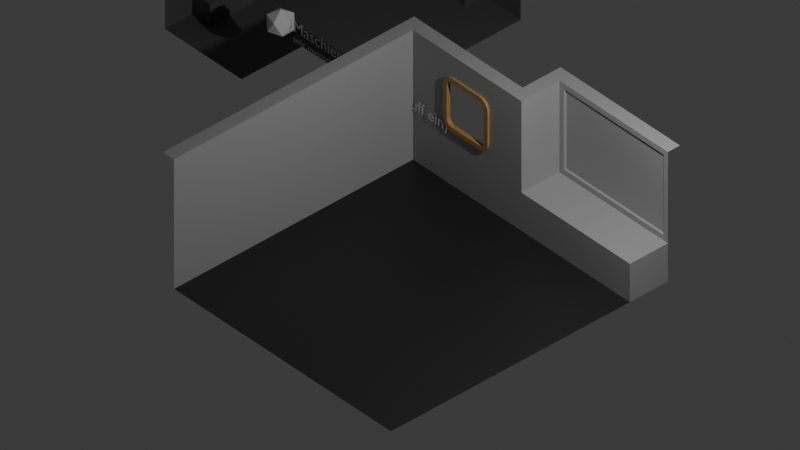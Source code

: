 # Source: concept.blend  (saved by Blender 4.4.32; exported with 4.5.12 LTS)
import bpy
from mathutils import Matrix  # noqa: F401  (used for matrix-valued properties, if any)

bpy.ops.wm.read_factory_settings(use_empty=True)
scene = bpy.context.scene
scene.name = 'Scene'

# ---- collections
col_collection = bpy.data.collections.new('Collection'); scene.collection.children.link(col_collection)
col_crafting_ui = bpy.data.collections.new('crafting-ui')  # instanced only; not linked into the scene

# ---- materials (node trees are filled in below, after node groups)
mat_material = bpy.data.materials.new('Material')
mat_material.alpha_threshold = 0.0
mat_material.roughness = 0.5
mat_material.line_color = (0.0, 0.0, 0.0, 1.0)
mat_wall_default = bpy.data.materials.new('wall_default')
mat_floor_default = bpy.data.materials.new('floor_default')
mat_metalframe = bpy.data.materials.new('metalframe')

# ---- material node trees
mat_material.use_nodes = True; mat_material.node_tree.nodes.clear()
_N = mat_material.node_tree.nodes; _L = mat_material.node_tree.links
n0 = _N.new('ShaderNodeOutputMaterial'); n0.name = 'Material Output'; n0.location = (300, 300)
n1 = _N.new('ShaderNodeBsdfPrincipled'); n1.name = 'Principled BSDF'; n1.location = (10, 300)
n1.inputs[0].default_value = (0.09801, 0.09801, 0.09801, 1.0)
n1.inputs[3].default_value = 1.45
_L.new(n1.outputs[0], n0.inputs[0])
n0.is_active_output = True
mat_wall_default.use_nodes = True; mat_wall_default.node_tree.nodes.clear()
_N = mat_wall_default.node_tree.nodes; _L = mat_wall_default.node_tree.links
n0 = _N.new('ShaderNodeBsdfPrincipled'); n0.name = 'Principled BSDF'; n0.location = (10, 300)
n0.inputs[0].default_value = (0.3434, 0.3434, 0.3434, 1.0)
n1 = _N.new('ShaderNodeOutputMaterial'); n1.name = 'Material Output'; n1.location = (300, 300)
_L.new(n0.outputs[0], n1.inputs[0])
n1.is_active_output = True
mat_floor_default.use_nodes = True; mat_floor_default.node_tree.nodes.clear()
_N = mat_floor_default.node_tree.nodes; _L = mat_floor_default.node_tree.links
n0 = _N.new('ShaderNodeBsdfPrincipled'); n0.name = 'Principled BSDF'; n0.location = (10, 300)
n0.inputs[0].default_value = (0.01516, 0.01516, 0.01516, 1.0)
n1 = _N.new('ShaderNodeOutputMaterial'); n1.name = 'Material Output'; n1.location = (300, 300)
_L.new(n0.outputs[0], n1.inputs[0])
n1.is_active_output = True
mat_metalframe.use_nodes = True; mat_metalframe.node_tree.nodes.clear()
_N = mat_metalframe.node_tree.nodes; _L = mat_metalframe.node_tree.links
n0 = _N.new('ShaderNodeBsdfPrincipled'); n0.name = 'Principled BSDF'; n0.location = (10, 300)
n0.inputs[0].default_value = (0.4362, 0.252, 0.08129, 1.0)
n1 = _N.new('ShaderNodeOutputMaterial'); n1.name = 'Material Output'; n1.location = (300, 300)
_L.new(n0.outputs[0], n1.inputs[0])
n1.is_active_output = True

# ---- world
world_world = bpy.data.worlds.new('World'); scene.world = world_world
world_world.use_nodes = True; world_world.node_tree.nodes.clear()
_N = world_world.node_tree.nodes; _L = world_world.node_tree.links
n0 = _N.new('ShaderNodeOutputWorld'); n0.name = 'World Output'; n0.location = (300, 300)
n1 = _N.new('ShaderNodeBackground'); n1.name = 'Background'; n1.location = (10, 300)
n1.inputs[0].default_value = (0.05088, 0.05088, 0.05088, 1.0)
_L.new(n1.outputs[0], n0.inputs[0])
n0.is_active_output = True
world_world.color = (0.05088, 0.05088, 0.05088)
world_world.sun_shadow_jitter_overblur = 0.0

# ---- cameras
cam_camera = bpy.data.cameras.new('Camera')
cam_camera.type = 'ORTHO'
cam_camera.clip_end = 100.0
cam_camera.ortho_scale = 9.914

# ---- lights
light_light = bpy.data.lights.new('Light', 'POINT')
light_light.energy = 1000.0
light_light.shadow_soft_size = 0.1

# ---- meshes
me_cube = bpy.data.meshes.new('Cube')
me_cube.from_pydata([(1.821, 1.0, 0.0), (1.821, -1.0, 0.0), (-1.0, 1.0, 1.341), (-0.6216, 1.0, 0.4762), (-1.0, -1.0, 1.341), (-1.0, -1.0, 0.0), (0.03204, 1.0, 0.4762), (0.4104, -1.0, 0.0), (0.4104, 1.0, 1.341), (-1.0, -2.013, 1.341), (-1.0, -2.013, 0.0), (0.4104, -2.013, 0.0), (1.821, 1.38, 1.341), (1.821, 1.38, 0.0), (0.4104, 1.38, 1.341), (0.4104, 1.38, 0.0), (0.4104, 1.0, 0.0), (-1.0, 1.0, 0.0), (0.03204, 1.0, 1.061), (-0.6216, 1.0, 1.061), (-0.6652, 1.0, 1.104), (0.0756, 1.0, 1.104), (0.0756, 1.0, 0.4326), (-0.6652, 1.0, 0.4326), (-0.6652, 0.9679, 1.104), (0.0756, 0.9679, 1.104), (0.0756, 0.9679, 0.4326), (-0.6652, 0.9679, 0.4326), (-0.6216, 0.9679, 1.061), (0.03204, 0.9679, 1.061), (0.03204, 0.9679, 0.4762), (-0.6216, 0.9679, 0.4762)], [], [(5, 4, 2, 17), (16, 0, 1, 7), (16, 8, 14, 15), (17, 16, 7, 5), (5, 7, 11, 10), (4, 5, 10, 9), (15, 14, 12, 13), (0, 16, 15, 13), (23, 22, 16, 17), (20, 23, 17, 2), (21, 20, 2, 8), (22, 21, 8, 16), (18, 19, 28, 29), (19, 3, 31, 28), (23, 20, 24, 27), (21, 22, 26, 25), (29, 28, 24, 25), (31, 30, 26, 27), (28, 31, 27, 24), (30, 29, 25, 26), (6, 18, 29, 30), (22, 23, 27, 26), (3, 6, 30, 31), (20, 21, 25, 24)])
_uv = me_cube.uv_layers.new(name='UVMap')
_uv.uv.foreach_set('vector', [0.375, 0.0, 0.625, 0.0, 0.625, 0.25, 0.375, 0.25, 0.25, 0.5, 0.375, 0.5, 0.375, 0.75, 0.25, 0.75, 0.375, 0.375, 0.625, 0.375, 0.625, 0.375, 0.375, 0.375, 0.125, 0.5, 0.25, 0.5, 0.25, 0.75, 0.125, 0.75, 0.125, 0.75, 0.25, 0.75, 0.25, 0.75, 0.125, 0.75, 0.625, 0.0, 0.375, 0.0, 0.375, 0.0, 0.625, 0.0, 0.375, 0.375, 0.625, 0.375, 0.625, 0.5, 0.375, 0.5, 0.375, 0.5, 0.25, 0.5, 0.25, 0.5, 0.375, 0.5, 0.4374, 0.2797, 0.4374, 0.3453, 0.375, 0.375, 0.375, 0.25, 0.5626, 0.2797, 0.4374, 0.2797, 0.375, 0.25, 0.625, 0.25, 0.5626, 0.3453, 0.5626, 0.2797, 0.625, 0.25, 0.625, 0.375, 0.4374, 0.3453, 0.5626, 0.3453, 0.625, 0.375, 0.375, 0.375, 0.5545, 0.3415, 0.5545, 0.2835, 0.5545, 0.2835, 0.5545, 0.3415, 0.5545, 0.2835, 0.4455, 0.2835, 0.4455, 0.2835, 0.5545, 0.2835, 0.4374, 0.2797, 0.5626, 0.2797, 0.5626, 0.2797, 0.4374, 0.2797, 0.5626, 0.3453, 0.4374, 0.3453, 0.4374, 0.3453, 0.5626, 0.3453, 0.5545, 0.3415, 0.5545, 0.2835, 0.5626, 0.2797, 0.5626, 0.3453, 0.4455, 0.2835, 0.4455, 0.3415, 0.4374, 0.3453, 0.4374, 0.2797, 0.5545, 0.2835, 0.4455, 0.2835, 0.4374, 0.2797, 0.5626, 0.2797, 0.4455, 0.3415, 0.5545, 0.3415, 0.5626, 0.3453, 0.4374, 0.3453, 0.4455, 0.3415, 0.5545, 0.3415, 0.5545, 0.3415, 0.4455, 0.3415, 0.4374, 0.3453, 0.4374, 0.2797, 0.4374, 0.2797, 0.4374, 0.3453, 0.4455, 0.2835, 0.4455, 0.3415, 0.4455, 0.3415, 0.4455, 0.2835, 0.5626, 0.2797, 0.5626, 0.3453, 0.5626, 0.3453, 0.5626, 0.2797])
me_cube.materials.append(mat_material)
me_cube.use_mirror_vertex_groups = False
me_cube.update()
me_cube_001 = bpy.data.meshes.new('Cube.001')
me_cube_001.from_pydata([(-0.3381, 0.9785, -0.3381), (-0.3381, 0.9785, 0.03451), (-0.3381, 1.338, -0.3381), (-0.3381, 1.338, 0.03451), (0.4194, 0.9785, -0.3381), (0.4194, 0.9785, 0.03451), (0.4194, 1.338, -0.3381), (0.4194, 1.338, 0.03451)], [], [(0, 1, 3, 2), (2, 3, 7, 6), (6, 7, 5, 4), (4, 5, 1, 0), (2, 6, 4, 0), (7, 3, 1, 5)])
_uv = me_cube_001.uv_layers.new(name='UVMap')
_uv.uv.foreach_set('vector', [0.375, 0.0, 0.625, 0.0, 0.625, 0.25, 0.375, 0.25, 0.375, 0.25, 0.625, 0.25, 0.625, 0.5, 0.375, 0.5, 0.375, 0.5, 0.625, 0.5, 0.625, 0.75, 0.375, 0.75, 0.375, 0.75, 0.625, 0.75, 0.625, 1.0, 0.375, 1.0, 0.125, 0.5, 0.375, 0.5, 0.375, 0.75, 0.125, 0.75, 0.625, 0.5, 0.875, 0.5, 0.875, 0.75, 0.625, 0.75])
me_cube_001.materials.append(mat_material)
me_cube_001.use_mirror_vertex_groups = False
me_cube_001.update()
me_cube_002 = bpy.data.meshes.new('Cube.002')
me_cube_002.from_pydata([(-0.6216, 1.0, 0.4762), (0.03204, 1.0, 0.4762), (0.03204, 1.0, 1.061), (-0.6216, 1.0, 1.061)], [], [(0, 3, 2, 1)])
_uv = me_cube_002.uv_layers.new(name='UVMap')
_uv.uv.foreach_set('vector', [0.4455, 0.2835, 0.5545, 0.2835, 0.5545, 0.3415, 0.4455, 0.3415])
me_cube_002.materials.append(mat_material)
me_cube_002.use_mirror_vertex_groups = False
me_cube_002.update()
me_cube_003 = bpy.data.meshes.new('Cube.003')
me_cube_003.from_pydata([(-0.3381, 0.9785, -0.3381), (-0.3381, 0.9785, 0.03451), (-0.3381, 1.338, -0.3381), (-0.3381, 1.338, 0.03451), (0.4194, 0.9785, -0.3381), (0.4194, 0.9785, 0.03451), (0.4194, 1.338, -0.3381), (0.4194, 1.338, 0.03451)], [], [(0, 1, 3, 2), (2, 3, 7, 6), (6, 7, 5, 4), (4, 5, 1, 0), (2, 6, 4, 0), (7, 3, 1, 5)])
_uv = me_cube_003.uv_layers.new(name='UVMap')
_uv.uv.foreach_set('vector', [0.375, 0.0, 0.625, 0.0, 0.625, 0.25, 0.375, 0.25, 0.375, 0.25, 0.625, 0.25, 0.625, 0.5, 0.375, 0.5, 0.375, 0.5, 0.625, 0.5, 0.625, 0.75, 0.375, 0.75, 0.375, 0.75, 0.625, 0.75, 0.625, 1.0, 0.375, 1.0, 0.125, 0.5, 0.375, 0.5, 0.375, 0.75, 0.125, 0.75, 0.625, 0.5, 0.875, 0.5, 0.875, 0.75, 0.625, 0.75])
me_cube_003.materials.append(mat_material)
me_cube_003.use_mirror_vertex_groups = False
me_cube_003.update()
me_icosphere = bpy.data.meshes.new('Icosphere')
me_icosphere.from_pydata([(0.0, 0.0, -1.0), (0.7236, -0.5257, -0.4472), (-0.2764, -0.8506, -0.4472), (-0.8944, 0.0, -0.4472), (-0.2764, 0.8506, -0.4472), (0.7236, 0.5257, -0.4472), (0.2764, -0.8506, 0.4472), (-0.7236, -0.5257, 0.4472), (-0.7236, 0.5257, 0.4472), (0.2764, 0.8506, 0.4472), (0.8944, 0.0, 0.4472), (0.0, 0.0, 1.0)], [], [(0, 1, 2), (1, 0, 5), (0, 2, 3), (0, 3, 4), (0, 4, 5), (1, 5, 10), (2, 1, 6), (3, 2, 7), (4, 3, 8), (5, 4, 9), (1, 10, 6), (2, 6, 7), (3, 7, 8), (4, 8, 9), (5, 9, 10), (6, 10, 11), (7, 6, 11), (8, 7, 11), (9, 8, 11), (10, 9, 11)])
_uv = me_icosphere.uv_layers.new(name='UVMap')
_uv.uv.foreach_set('vector', [0.1818, 0.0, 0.2727, 0.1575, 0.09091, 0.1575, 0.2727, 0.1575, 0.3636, 0.0, 0.4545, 0.1575, 0.9091, 0.0, 1.0, 0.1575, 0.8182, 0.1575, 0.7273, 0.0, 0.8182, 0.1575, 0.6364, 0.1575, 0.5455, 0.0, 0.6364, 0.1575, 0.4545, 0.1575, 0.2727, 0.1575, 0.4545, 0.1575, 0.3636, 0.3149, 0.09091, 0.1575, 0.2727, 0.1575, 0.1818, 0.3149, 0.8182, 0.1575, 1.0, 0.1575, 0.9091, 0.3149, 0.6364, 0.1575, 0.8182, 0.1575, 0.7273, 0.3149, 0.4545, 0.1575, 0.6364, 0.1575, 0.5455, 0.3149, 0.2727, 0.1575, 0.3636, 0.3149, 0.1818, 0.3149, 0.09091, 0.1575, 0.1818, 0.3149, 0.0, 0.3149, 0.8182, 0.1575, 0.9091, 0.3149, 0.7273, 0.3149, 0.6364, 0.1575, 0.7273, 0.3149, 0.5455, 0.3149, 0.4545, 0.1575, 0.5455, 0.3149, 0.3636, 0.3149, 0.1818, 0.3149, 0.3636, 0.3149, 0.2727, 0.4724, 0.0, 0.3149, 0.1818, 0.3149, 0.09091, 0.4724, 0.7273, 0.3149, 0.9091, 0.3149, 0.8182, 0.4724, 0.5455, 0.3149, 0.7273, 0.3149, 0.6364, 0.4724, 0.3636, 0.3149, 0.5455, 0.3149, 0.4545, 0.4724])
me_icosphere.update()
me_cube_004 = bpy.data.meshes.new('Cube.004')
me_cube_004.from_pydata([(-2.0, -2.0, 0.0), (-2.0, -2.0, 2.0), (2.0, -2.0, 0.0), (2.0, 2.0, 0.0), (-2.2, -2.0, 2.0), (0.0, -2.0, 0.0), (0.0, 2.636, 2.0), (2.0, 2.636, 2.0), (2.0, 2.636, 0.0), (0.0, 2.636, 0.0), (-2.2, 2.2, 2.0), (-0.2, 2.2, 2.0), (-0.2, 2.836, 2.0), (2.0, 2.836, 2.0), (2.0, 2.0, 0.5896), (0.0, 2.0, 0.5896), (2.0, 2.636, 0.5896), (0.0, 2.636, 0.5896), (0.07901, 2.636, 0.6731), (0.07901, 2.636, 1.916), (1.921, 2.636, 1.916), (0.1053, 2.661, 1.899), (1.921, 2.636, 0.6731), (0.1053, 2.661, 0.6909), (1.895, 2.661, 1.899), (1.895, 2.661, 0.6909), (-2.0, 2.0, 2.0), (-2.0, 2.0, 0.0), (0.0, 2.0, 0.0), (0.0, 2.0, 2.0), (-1.343, 2.0, 1.02), (-1.247, 2.0, 0.924), (-1.504, 2.0, 0.7255), (-1.335, 2.0, 0.9795), (-1.316, 2.0, 0.951), (-1.419, 2.0, 0.9426), (-1.406, 2.0, 0.9058), (-1.386, 2.0, 0.8781), (-1.401, 2.0, 0.8596), (-1.322, 2.0, 0.8449), (-1.393, 2.0, 0.8169), (-1.288, 2.0, 0.932), (-1.358, 2.0, 0.8574), (-1.398, 2.0, 0.84), (-1.469, 2.0, 0.787), (-1.439, 2.0, 0.8632), (-1.457, 2.0, 0.7749), (-1.434, 2.0, 0.8179), (-1.419, 2.0, 0.861), (-1.549, 2.0, 1.76), (-1.247, 2.0, 1.61), (-1.343, 2.0, 1.514), (-1.485, 2.0, 1.729), (-1.406, 2.0, 1.703), (-1.497, 2.0, 1.717), (-1.452, 2.0, 1.697), (-1.408, 2.0, 1.684), (-1.409, 2.0, 1.666), (-1.288, 2.0, 1.602), (-1.316, 2.0, 1.583), (-1.325, 2.0, 1.686), (-1.362, 2.0, 1.672), (-1.39, 2.0, 1.652), (-1.423, 2.0, 1.588), (-1.452, 2.0, 1.657), (-1.335, 2.0, 1.555), (-1.41, 2.0, 1.624), (-1.429, 2.0, 1.663), (-0.7528, 2.0, 0.924), (-0.6569, 2.0, 1.02), (-0.4961, 2.0, 0.7255), (-0.7124, 2.0, 0.932), (-0.684, 2.0, 0.951), (-0.6784, 2.0, 0.8449), (-0.6423, 2.0, 0.8574), (-0.6142, 2.0, 0.8781), (-0.5989, 2.0, 0.8596), (-0.5807, 2.0, 0.9426), (-0.5608, 2.0, 0.8632), (-0.665, 2.0, 0.9795), (-0.5939, 2.0, 0.9058), (-0.5811, 2.0, 0.861), (-0.5432, 2.0, 0.7749), (-0.6072, 2.0, 0.8169), (-0.5311, 2.0, 0.787), (-0.5659, 2.0, 0.8179), (-0.6021, 2.0, 0.84), (-0.4512, 2.0, 1.76), (-0.6569, 2.0, 1.514), (-0.7528, 2.0, 1.61), (-0.5034, 2.0, 1.717), (-0.5477, 2.0, 1.657), (-0.5154, 2.0, 1.729), (-0.5479, 2.0, 1.697), (-0.5714, 2.0, 1.663), (-0.5913, 2.0, 1.666), (-0.665, 2.0, 1.555), (-0.684, 2.0, 1.583), (-0.5772, 2.0, 1.588), (-0.5897, 2.0, 1.624), (-0.6104, 2.0, 1.652), (-0.675, 2.0, 1.686), (-0.594, 2.0, 1.703), (-0.7124, 2.0, 1.602), (-0.6381, 2.0, 1.672), (-0.5924, 2.0, 1.684), (-1.412, 2.0, 1.013), (-1.4, 2.0, 0.9524), (-1.366, 2.0, 0.9011), (-1.315, 2.0, 0.8667), (-1.254, 2.0, 0.8547), (-1.254, 2.0, 1.679), (-1.315, 2.0, 1.667), (-1.366, 2.0, 1.633), (-1.4, 2.0, 1.582), (-1.412, 2.0, 1.521), (-0.7459, 2.0, 0.8547), (-0.6853, 2.0, 0.8667), (-0.634, 2.0, 0.9011), (-0.5997, 2.0, 0.9524), (-0.5876, 2.0, 1.013), (-0.5876, 2.0, 1.521), (-0.5997, 2.0, 1.582), (-0.634, 2.0, 1.633), (-0.6853, 2.0, 1.667), (-0.7459, 2.0, 1.679), (-1.343, 2.028, 1.02), (-1.335, 2.028, 0.9795), (-1.316, 2.028, 0.951), (-1.288, 2.028, 0.932), (-1.247, 2.028, 0.924), (-1.247, 2.028, 1.61), (-1.288, 2.028, 1.602), (-1.316, 2.028, 1.583), (-1.335, 2.028, 1.555), (-1.343, 2.028, 1.514), (-0.7528, 2.028, 0.924), (-0.7124, 2.028, 0.932), (-0.684, 2.028, 0.951), (-0.665, 2.028, 0.9795), (-0.6569, 2.028, 1.02), (-0.6569, 2.028, 1.514), (-0.665, 2.028, 1.555), (-0.684, 2.028, 1.583), (-0.7124, 2.028, 1.602), (-0.7528, 2.028, 1.61), (-1.412, 1.966, 1.013), (-1.4, 1.966, 0.9524), (-1.366, 1.966, 0.9011), (-1.315, 1.966, 0.8667), (-1.254, 1.966, 0.8547), (-1.254, 1.966, 1.679), (-1.315, 1.966, 1.667), (-1.366, 1.966, 1.633), (-1.4, 1.966, 1.582), (-1.412, 1.966, 1.521), (-0.7459, 1.966, 0.8547), (-0.6853, 1.966, 0.8667), (-0.634, 1.966, 0.9011), (-0.5997, 1.966, 0.9524), (-0.5876, 1.966, 1.013), (-0.5876, 1.966, 1.521), (-0.5997, 1.966, 1.582), (-0.634, 1.966, 1.633), (-0.6853, 1.966, 1.667), (-0.7459, 1.966, 1.679), (-1.343, 1.966, 1.02), (-1.335, 1.966, 0.9795), (-1.316, 1.966, 0.951), (-1.288, 1.966, 0.932), (-1.247, 1.966, 0.924), (-1.247, 1.966, 1.61), (-1.288, 1.966, 1.602), (-1.316, 1.966, 1.583), (-1.335, 1.966, 1.555), (-1.343, 1.966, 1.514), (-0.7528, 1.966, 0.924), (-0.7124, 1.966, 0.932), (-0.684, 1.966, 0.951), (-0.665, 1.966, 0.9795), (-0.6569, 1.966, 1.02), (-0.6569, 1.966, 1.514), (-0.665, 1.966, 1.555), (-0.684, 1.966, 1.583), (-0.7124, 1.966, 1.602), (-0.7528, 1.966, 1.61)], [], [(0, 1, 26, 27), (29, 26, 10, 11), (22, 20, 24, 25), (32, 46, 40, 39, 110, 116, 73, 83, 82, 70, 28, 27), (28, 3, 2, 5), (27, 28, 5, 0), (28, 29, 6, 9), (3, 28, 15, 14), (26, 1, 4, 10), (6, 29, 11, 12), (7, 6, 12, 13), (14, 15, 17, 16), (8, 3, 14, 16), (9, 8, 16, 17), (28, 9, 17, 15), (19, 20, 7, 6), (18, 19, 6, 17), (22, 18, 17, 16), (20, 22, 16, 7), (23, 25, 24, 21), (18, 22, 25, 23), (19, 18, 23, 21), (20, 19, 21, 24), (89, 103, 144, 145), (87, 92, 102, 101, 125, 111, 60, 53, 52, 49, 26, 29), (70, 84, 78, 77, 120, 121, 98, 91, 90, 87, 29, 28), (106, 107, 36, 35), (107, 108, 37, 36), (35, 36, 48, 45), (36, 37, 38, 48), (110, 39, 42, 109), (39, 40, 43, 42), (109, 42, 37, 108), (42, 43, 38, 37), (32, 44, 47, 46), (44, 45, 48, 47), (46, 47, 43, 40), (47, 48, 38, 43), (49, 52, 55, 54), (52, 53, 56, 55), (54, 55, 67, 64), (55, 56, 57, 67), (111, 112, 61, 60), (112, 113, 62, 61), (60, 61, 56, 53), (61, 62, 57, 56), (115, 63, 66, 114), (63, 64, 67, 66), (114, 66, 62, 113), (66, 67, 57, 62), (116, 117, 74, 73), (117, 118, 75, 74), (73, 74, 86, 83), (74, 75, 76, 86), (120, 77, 80, 119), (77, 78, 81, 80), (119, 80, 75, 118), (80, 81, 76, 75), (70, 82, 85, 84), (82, 83, 86, 85), (84, 85, 81, 78), (85, 86, 76, 81), (87, 90, 93, 92), (90, 91, 94, 93), (92, 93, 105, 102), (93, 94, 95, 105), (121, 122, 99, 98), (122, 123, 100, 99), (98, 99, 94, 91), (99, 100, 95, 94), (125, 101, 104, 124), (101, 102, 105, 104), (124, 104, 100, 123), (104, 105, 95, 100), (49, 54, 64, 63, 115, 106, 35, 45, 44, 32, 27, 26), (59, 65, 174, 173), (106, 115, 155, 146), (65, 51, 175, 174), (69, 88, 181, 180), (58, 59, 173, 172), (123, 122, 162, 163), (110, 109, 149, 150), (119, 118, 158, 159), (89, 50, 171, 185), (115, 114, 154, 155), (50, 58, 172, 171), (31, 68, 176, 170), (124, 123, 163, 164), (118, 117, 157, 158), (34, 41, 169, 168), (51, 30, 166, 175), (41, 31, 170, 169), (122, 121, 161, 162), (97, 103, 184, 183), (33, 34, 168, 167), (65, 59, 133, 134), (33, 30, 126, 127), (103, 97, 143, 144), (71, 68, 136, 137), (34, 33, 127, 128), (30, 51, 135, 126), (72, 71, 137, 138), (31, 41, 129, 130), (68, 31, 130, 136), (69, 79, 139, 140), (41, 34, 128, 129), (50, 89, 145, 131), (79, 72, 138, 139), (58, 50, 131, 132), (88, 69, 140, 141), (96, 88, 141, 142), (59, 58, 132, 133), (97, 96, 142, 143), (51, 65, 134, 135), (166, 167, 147, 146), (167, 168, 148, 147), (169, 170, 150, 149), (168, 169, 149, 148), (171, 172, 152, 151), (172, 173, 153, 152), (174, 175, 155, 154), (173, 174, 154, 153), (176, 177, 157, 156), (177, 178, 158, 157), (179, 180, 160, 159), (178, 179, 159, 158), (181, 182, 162, 161), (182, 183, 163, 162), (184, 185, 165, 164), (183, 184, 164, 163), (175, 166, 146, 155), (170, 176, 156, 150), (185, 171, 151, 165), (180, 181, 161, 160), (107, 106, 146, 147), (68, 71, 177, 176), (116, 110, 150, 156), (112, 111, 151, 152), (71, 72, 178, 177), (111, 125, 165, 151), (79, 69, 180, 179), (108, 107, 147, 148), (121, 120, 160, 161), (114, 113, 153, 154), (125, 124, 164, 165), (72, 79, 179, 178), (120, 119, 159, 160), (109, 108, 148, 149), (113, 112, 152, 153), (88, 96, 182, 181), (96, 97, 183, 182), (30, 33, 167, 166), (117, 116, 156, 157), (103, 89, 185, 184)])
me_cube_004.polygons.foreach_set('material_index', [0, 0, 0, 0, 1, 1, 0, 0, 0, 0, 0, 0, 0, 0, 0, 0, 0, 0, 0, 0, 0, 0, 0, 2, 0, 0, 0, 0, 0, 0, 0, 0, 0, 0, 0, 0, 0, 0, 0, 0, 0, 0, 0, 0, 0, 0, 0, 0, 0, 0, 0, 0, 0, 0, 0, 0, 0, 0, 0, 0, 0, 0, 0, 0, 0, 0, 0, 0, 0, 0, 0, 0, 0, 0, 0, 2, 2, 2, 2, 2, 2, 2, 2, 2, 2, 2, 2, 2, 2, 2, 2, 2, 2, 2, 2, 2, 2, 2, 2, 2, 2, 2, 2, 2, 2, 2, 2, 2, 2, 2, 2, 2, 2, 2, 2, 2, 2, 2, 2, 2, 2, 2, 2, 2, 2, 2, 2, 2, 2, 2, 2, 2, 2, 2, 2, 2, 2, 2, 2, 2, 2, 2, 2, 2, 2, 2, 2, 2, 2, 2, 2, 2, 2, 2])
_uv = me_cube_004.uv_layers.new(name='UVMap')
_uv.uv.foreach_set('vector', [0.375, 0.0, 0.625, 0.0, 0.625, 0.25, 0.375, 0.25, 0.625, 0.375, 0.625, 0.25, 0.625, 0.25, 0.625, 0.375, 0.387, 0.4987, 0.6072, 0.4955, 0.6072, 0.4955, 0.387, 0.4987, 0.4461, 0.2855, 0.4498, 0.2881, 0.453, 0.2915, 0.4551, 0.2953, 0.4559, 0.2989, 0.4559, 0.3261, 0.4551, 0.3297, 0.453, 0.3335, 0.4498, 0.3369, 0.4461, 0.3395, 0.375, 0.375, 0.375, 0.25, 0.25, 0.5, 0.375, 0.5, 0.375, 0.75, 0.25, 0.75, 0.125, 0.5, 0.25, 0.5, 0.25, 0.75, 0.125, 0.75, 0.375, 0.375, 0.625, 0.375, 0.625, 0.375, 0.375, 0.375, 0.375, 0.5, 0.25, 0.5, 0.25, 0.5, 0.375, 0.5, 0.625, 0.25, 0.625, 0.0, 0.625, 0.0, 0.625, 0.25, 0.625, 0.375, 0.625, 0.375, 0.625, 0.375, 0.625, 0.375, 0.625, 0.5, 0.625, 0.375, 0.625, 0.375, 0.625, 0.5, 0.375, 0.5, 0.25, 0.5, 0.25, 0.5, 0.375, 0.5, 0.0, 0.0, 0.0, 0.0, 0.0, 0.0, 0.0, 0.0, 0.375, 0.375, 0.375, 0.5, 0.375, 0.5, 0.375, 0.375, 0.375, 0.375, 0.375, 0.375, 0.375, 0.375, 0.375, 0.375, 0.6016, 0.3878, 0.6072, 0.4955, 0.625, 0.5, 0.625, 0.375, 0.2792, 0.4931, 0.6016, 0.3878, 0.625, 0.375, 0.25, 0.5, 0.387, 0.4987, 0.2792, 0.4931, 0.25, 0.5, 0.375, 0.5, 0.6072, 0.4955, 0.387, 0.4987, 0.375, 0.5, 0.625, 0.5, 0.2792, 0.4931, 0.387, 0.4987, 0.6072, 0.4955, 0.6016, 0.3878, 0.2792, 0.4931, 0.387, 0.4987, 0.387, 0.4987, 0.2792, 0.4931, 0.6016, 0.3878, 0.2792, 0.4931, 0.2792, 0.4931, 0.6016, 0.3878, 0.6072, 0.4955, 0.6016, 0.3878, 0.6016, 0.3878, 0.6072, 0.4955, 0.5367, 0.3257, 0.5359, 0.3279, 0.5359, 0.3279, 0.5367, 0.3257, 0.5587, 0.3419, 0.5531, 0.3384, 0.5484, 0.3342, 0.5452, 0.3299, 0.5441, 0.3261, 0.5441, 0.2989, 0.5452, 0.2951, 0.5484, 0.2908, 0.5531, 0.2866, 0.5587, 0.2831, 0.625, 0.25, 0.625, 0.375, 0.4461, 0.3395, 0.4511, 0.3376, 0.458, 0.336, 0.4656, 0.3349, 0.4728, 0.3346, 0.5272, 0.3346, 0.5348, 0.3351, 0.5434, 0.3367, 0.5519, 0.3391, 0.5587, 0.3419, 0.625, 0.375, 0.375, 0.375, 0.4728, 0.2904, 0.4663, 0.2911, 0.4613, 0.2904, 0.4656, 0.2901, 0.4663, 0.2911, 0.4608, 0.2929, 0.4582, 0.2919, 0.4613, 0.2908, 0.4653, 0.2901, 0.4613, 0.2908, 0.4568, 0.2901, 0.4568, 0.289, 0.4613, 0.2904, 0.4582, 0.2919, 0.456, 0.2906, 0.4568, 0.2901, 0.4559, 0.2989, 0.4551, 0.2953, 0.4559, 0.2934, 0.4572, 0.2957, 0.4551, 0.2953, 0.453, 0.2915, 0.4545, 0.2912, 0.4561, 0.2934, 0.4568, 0.2957, 0.4561, 0.2934, 0.4582, 0.2919, 0.4594, 0.2929, 0.4559, 0.2934, 0.4545, 0.2912, 0.456, 0.2906, 0.4582, 0.2919, 0.4461, 0.2855, 0.4511, 0.2874, 0.4532, 0.2891, 0.4498, 0.2881, 0.4511, 0.2874, 0.458, 0.289, 0.4568, 0.2901, 0.4529, 0.2893, 0.4493, 0.2881, 0.4529, 0.2893, 0.4545, 0.2912, 0.451, 0.2915, 0.4532, 0.2891, 0.4568, 0.2901, 0.456, 0.2906, 0.4545, 0.2912, 0.5587, 0.2831, 0.5531, 0.2866, 0.5481, 0.2885, 0.5519, 0.2859, 0.5531, 0.2866, 0.5484, 0.2908, 0.5448, 0.2907, 0.5473, 0.2883, 0.551, 0.2859, 0.5473, 0.2883, 0.5425, 0.2896, 0.54, 0.2883, 0.5481, 0.2885, 0.5448, 0.2907, 0.5437, 0.2905, 0.5425, 0.2896, 0.5441, 0.2989, 0.5428, 0.2957, 0.5441, 0.2931, 0.5452, 0.2951, 0.5428, 0.2957, 0.5392, 0.2929, 0.5409, 0.2917, 0.5434, 0.2931, 0.5448, 0.2951, 0.5434, 0.2931, 0.5448, 0.2907, 0.5466, 0.2908, 0.5441, 0.2931, 0.5409, 0.2917, 0.5437, 0.2905, 0.5448, 0.2907, 0.5272, 0.2904, 0.5348, 0.2899, 0.5382, 0.2904, 0.5337, 0.2911, 0.5348, 0.2899, 0.5434, 0.2883, 0.5425, 0.2896, 0.5381, 0.2905, 0.5331, 0.2911, 0.5381, 0.2905, 0.5409, 0.2917, 0.5371, 0.2929, 0.5382, 0.2904, 0.5425, 0.2896, 0.5437, 0.2905, 0.5409, 0.2917, 0.4559, 0.3261, 0.4572, 0.3293, 0.4559, 0.3316, 0.4551, 0.3297, 0.4572, 0.3293, 0.4608, 0.3321, 0.4581, 0.3331, 0.4562, 0.3316, 0.4548, 0.3297, 0.4562, 0.3316, 0.4546, 0.3338, 0.4518, 0.3335, 0.4559, 0.3316, 0.4581, 0.3331, 0.456, 0.3344, 0.4546, 0.3338, 0.4728, 0.3346, 0.4656, 0.3349, 0.4613, 0.3346, 0.4663, 0.3339, 0.4656, 0.3349, 0.458, 0.336, 0.4567, 0.3349, 0.4611, 0.3342, 0.4658, 0.3339, 0.4611, 0.3342, 0.4581, 0.3331, 0.4588, 0.3321, 0.4613, 0.3346, 0.4567, 0.3349, 0.456, 0.3344, 0.4581, 0.3331, 0.4461, 0.3395, 0.4498, 0.3369, 0.4532, 0.3359, 0.4511, 0.3376, 0.4498, 0.3369, 0.453, 0.3335, 0.4546, 0.3338, 0.4531, 0.3357, 0.4507, 0.3376, 0.4531, 0.3357, 0.4567, 0.3349, 0.4565, 0.336, 0.4532, 0.3359, 0.4546, 0.3338, 0.456, 0.3344, 0.4567, 0.3349, 0.5587, 0.3419, 0.5519, 0.3391, 0.5481, 0.3365, 0.5531, 0.3384, 0.5519, 0.3391, 0.5434, 0.3367, 0.5429, 0.3354, 0.5477, 0.3367, 0.5526, 0.3384, 0.5477, 0.3367, 0.5447, 0.3343, 0.5464, 0.3342, 0.5481, 0.3365, 0.5429, 0.3354, 0.5437, 0.3345, 0.5447, 0.3343, 0.5272, 0.3346, 0.5337, 0.3339, 0.5382, 0.3346, 0.5348, 0.3351, 0.5337, 0.3339, 0.5392, 0.3321, 0.5407, 0.3333, 0.5382, 0.3345, 0.5343, 0.3351, 0.5382, 0.3345, 0.5429, 0.3354, 0.5417, 0.3367, 0.5382, 0.3346, 0.5407, 0.3333, 0.5437, 0.3345, 0.5429, 0.3354, 0.5441, 0.3261, 0.5452, 0.3299, 0.5441, 0.3319, 0.5428, 0.3293, 0.5452, 0.3299, 0.5484, 0.3342, 0.5447, 0.3343, 0.5428, 0.3319, 0.5419, 0.3293, 0.5428, 0.3319, 0.5407, 0.3333, 0.5357, 0.3321, 0.5441, 0.3319, 0.5447, 0.3343, 0.5437, 0.3345, 0.5407, 0.3333, 0.5587, 0.2831, 0.5519, 0.2859, 0.5434, 0.2883, 0.5348, 0.2899, 0.5272, 0.2904, 0.4728, 0.2904, 0.4656, 0.2901, 0.458, 0.289, 0.4511, 0.2874, 0.4461, 0.2855, 0.375, 0.25, 0.625, 0.25, 0.5338, 0.2956, 0.5308, 0.2946, 0.5308, 0.2946, 0.5338, 0.2956, 0.4728, 0.2904, 0.5272, 0.2904, 0.5272, 0.2904, 0.4728, 0.2904, 0.5308, 0.2946, 0.5265, 0.2941, 0.5265, 0.2941, 0.5308, 0.2946, 0.4735, 0.3309, 0.5265, 0.3309, 0.5265, 0.3309, 0.4735, 0.3309, 0.5359, 0.2971, 0.5338, 0.2956, 0.5338, 0.2956, 0.5359, 0.2971, 0.5392, 0.3321, 0.5337, 0.3339, 0.5337, 0.3339, 0.5392, 0.3321, 0.4559, 0.2989, 0.4572, 0.2957, 0.4572, 0.2957, 0.4559, 0.2989, 0.4658, 0.3339, 0.4588, 0.3321, 0.4588, 0.3321, 0.4658, 0.3339, 0.5367, 0.3257, 0.5367, 0.2993, 0.5367, 0.2993, 0.5367, 0.3257, 0.5272, 0.2904, 0.5337, 0.2911, 0.5337, 0.2911, 0.5272, 0.2904, 0.5367, 0.2993, 0.5359, 0.2971, 0.5359, 0.2971, 0.5367, 0.2993, 0.4633, 0.2993, 0.4633, 0.3257, 0.4633, 0.3257, 0.4633, 0.2993, 0.5419, 0.3293, 0.5357, 0.3321, 0.5357, 0.3321, 0.5419, 0.3293, 0.4608, 0.3321, 0.4572, 0.3293, 0.4572, 0.3293, 0.4608, 0.3321, 0.4662, 0.2956, 0.4641, 0.2971, 0.4641, 0.2971, 0.4662, 0.2956, 0.5265, 0.2941, 0.4735, 0.2941, 0.4735, 0.2941, 0.5265, 0.2941, 0.4641, 0.2971, 0.4633, 0.2993, 0.4633, 0.2993, 0.4641, 0.2971, 0.5337, 0.3339, 0.5272, 0.3346, 0.5272, 0.3346, 0.5337, 0.3339, 0.5338, 0.3294, 0.5359, 0.3279, 0.5359, 0.3279, 0.5338, 0.3294, 0.4692, 0.2946, 0.4662, 0.2956, 0.4662, 0.2956, 0.4692, 0.2946, 0.5308, 0.2946, 0.5338, 0.2956, 0.5338, 0.2956, 0.5308, 0.2946, 0.4692, 0.2946, 0.4735, 0.2941, 0.4735, 0.2941, 0.4692, 0.2946, 0.5359, 0.3279, 0.5338, 0.3294, 0.5338, 0.3294, 0.5359, 0.3279, 0.4641, 0.3279, 0.4633, 0.3257, 0.4633, 0.3257, 0.4641, 0.3279, 0.4662, 0.2956, 0.4692, 0.2946, 0.4692, 0.2946, 0.4662, 0.2956, 0.4735, 0.2941, 0.5265, 0.2941, 0.5265, 0.2941, 0.4735, 0.2941, 0.4662, 0.3294, 0.4641, 0.3279, 0.4641, 0.3279, 0.4662, 0.3294, 0.4633, 0.2993, 0.4641, 0.2971, 0.4641, 0.2971, 0.4633, 0.2993, 0.4633, 0.3257, 0.4633, 0.2993, 0.4633, 0.2993, 0.4633, 0.3257, 0.4735, 0.3309, 0.4692, 0.3304, 0.4692, 0.3304, 0.4735, 0.3309, 0.4641, 0.2971, 0.4662, 0.2956, 0.4662, 0.2956, 0.4641, 0.2971, 0.5367, 0.2993, 0.5367, 0.3257, 0.5367, 0.3257, 0.5367, 0.2993, 0.4692, 0.3304, 0.4662, 0.3294, 0.4662, 0.3294, 0.4692, 0.3304, 0.5359, 0.2971, 0.5367, 0.2993, 0.5367, 0.2993, 0.5359, 0.2971, 0.5265, 0.3309, 0.4735, 0.3309, 0.4735, 0.3309, 0.5265, 0.3309, 0.5308, 0.3304, 0.5265, 0.3309, 0.5265, 0.3309, 0.5308, 0.3304, 0.5338, 0.2956, 0.5359, 0.2971, 0.5359, 0.2971, 0.5338, 0.2956, 0.5338, 0.3294, 0.5308, 0.3304, 0.5308, 0.3304, 0.5338, 0.3294, 0.5265, 0.2941, 0.5308, 0.2946, 0.5308, 0.2946, 0.5265, 0.2941, 0.4735, 0.2941, 0.4692, 0.2946, 0.4663, 0.2911, 0.4728, 0.2904, 0.4692, 0.2946, 0.4662, 0.2956, 0.4608, 0.2929, 0.4663, 0.2911, 0.4641, 0.2971, 0.4633, 0.2993, 0.4559, 0.2989, 0.4572, 0.2957, 0.4662, 0.2956, 0.4641, 0.2971, 0.4572, 0.2957, 0.4608, 0.2929, 0.5367, 0.2993, 0.5359, 0.2971, 0.5428, 0.2957, 0.5441, 0.2989, 0.5359, 0.2971, 0.5338, 0.2956, 0.5392, 0.2929, 0.5428, 0.2957, 0.5308, 0.2946, 0.5265, 0.2941, 0.5272, 0.2904, 0.5337, 0.2911, 0.5338, 0.2956, 0.5308, 0.2946, 0.5337, 0.2911, 0.5392, 0.2929, 0.4633, 0.3257, 0.4641, 0.3279, 0.4572, 0.3293, 0.4559, 0.3261, 0.4641, 0.3279, 0.4662, 0.3294, 0.4608, 0.3321, 0.4572, 0.3293, 0.4692, 0.3304, 0.4735, 0.3309, 0.4728, 0.3346, 0.4663, 0.3339, 0.4662, 0.3294, 0.4692, 0.3304, 0.4663, 0.3339, 0.4608, 0.3321, 0.5265, 0.3309, 0.5308, 0.3304, 0.5337, 0.3339, 0.5272, 0.3346, 0.5308, 0.3304, 0.5338, 0.3294, 0.5392, 0.3321, 0.5337, 0.3339, 0.5359, 0.3279, 0.5367, 0.3257, 0.5441, 0.3261, 0.5428, 0.3293, 0.5338, 0.3294, 0.5359, 0.3279, 0.5428, 0.3293, 0.5392, 0.3321, 0.5265, 0.2941, 0.4735, 0.2941, 0.4728, 0.2904, 0.5272, 0.2904, 0.4633, 0.2993, 0.4633, 0.3257, 0.4559, 0.3261, 0.4559, 0.2989, 0.5367, 0.3257, 0.5367, 0.2993, 0.5441, 0.2989, 0.5441, 0.3261, 0.4735, 0.3309, 0.5265, 0.3309, 0.5272, 0.3346, 0.4728, 0.3346, 0.4663, 0.2911, 0.4728, 0.2904, 0.4728, 0.2904, 0.4663, 0.2911, 0.4633, 0.3257, 0.4641, 0.3279, 0.4641, 0.3279, 0.4633, 0.3257, 0.4559, 0.3261, 0.4559, 0.2989, 0.4559, 0.2989, 0.4559, 0.3261, 0.5428, 0.2957, 0.5441, 0.2989, 0.5441, 0.2989, 0.5428, 0.2957, 0.4641, 0.3279, 0.4662, 0.3294, 0.4662, 0.3294, 0.4641, 0.3279, 0.5441, 0.2989, 0.5441, 0.3261, 0.5441, 0.3261, 0.5441, 0.2989, 0.4692, 0.3304, 0.4735, 0.3309, 0.4735, 0.3309, 0.4692, 0.3304, 0.4608, 0.2929, 0.4663, 0.2911, 0.4663, 0.2911, 0.4608, 0.2929, 0.5272, 0.3346, 0.4728, 0.3346, 0.4728, 0.3346, 0.5272, 0.3346, 0.5331, 0.2911, 0.5371, 0.2929, 0.5371, 0.2929, 0.5331, 0.2911, 0.5441, 0.3261, 0.5428, 0.3293, 0.5428, 0.3293, 0.5441, 0.3261, 0.4662, 0.3294, 0.4692, 0.3304, 0.4692, 0.3304, 0.4662, 0.3294, 0.4728, 0.3346, 0.4663, 0.3339, 0.4663, 0.3339, 0.4728, 0.3346, 0.4568, 0.2957, 0.4594, 0.2929, 0.4594, 0.2929, 0.4568, 0.2957, 0.5392, 0.2929, 0.5428, 0.2957, 0.5428, 0.2957, 0.5392, 0.2929, 0.5265, 0.3309, 0.5308, 0.3304, 0.5308, 0.3304, 0.5265, 0.3309, 0.5308, 0.3304, 0.5338, 0.3294, 0.5338, 0.3294, 0.5308, 0.3304, 0.4735, 0.2941, 0.4692, 0.2946, 0.4692, 0.2946, 0.4735, 0.2941, 0.4572, 0.3293, 0.4559, 0.3261, 0.4559, 0.3261, 0.4572, 0.3293, 0.5359, 0.3279, 0.5367, 0.3257, 0.5367, 0.3257, 0.5359, 0.3279])
me_cube_004.materials.append(mat_wall_default)
me_cube_004.materials.append(mat_floor_default)
me_cube_004.materials.append(mat_metalframe)
me_cube_004.update()
me_plane = bpy.data.meshes.new('Plane')
me_plane.from_pydata([(0.0, -0.8403, 0.0), (2.001e-09, -0.7048, 0.0), (0.0, 0.8403, 0.0), (2.001e-09, 0.7048, 0.0), (-0.8403, 0.0, 0.0), (-0.7048, -3.336e-10, 0.0), (0.8403, 0.0, 0.0), (0.7048, -3.336e-10, 0.0), (-0.343, 0.0, 0.0), (0.343, 0.0, 0.0), (-1.0, 0.0, 0.0), (1.0, 0.0, 0.0), (0.0, -0.343, 0.0), (0.0, 0.343, 0.0), (0.0, -1.0, 0.0), (0.0, 1.0, 0.0), (-0.343, 0.0, -0.1924), (-0.2427, -0.2427, -0.1924), (0.0, -0.343, -0.1924), (0.2427, -0.2427, -0.1924), (0.343, 0.0, -0.1924), (0.2427, 0.2427, -0.1924), (0.0, 0.343, -0.1924), (-0.2427, 0.2427, -0.1924), (0.0, 0.0, -0.1924), (-0.8428, -1.0, 0.0), (-1.0, -0.8428, 0.0), (1.0, -0.8428, 0.0), (0.8428, -1.0, 0.0), (-1.0, 0.8428, 0.0), (-0.8428, 1.0, 0.0), (0.8428, 1.0, 0.0), (1.0, 0.8428, 0.0), (-0.1315, 0.2886, 0.0), (-0.2886, 0.1315, 0.0), (-0.2427, 0.2427, -0.1111), (-0.2886, -0.1315, 0.0), (-0.1315, -0.2886, 0.0), (-0.2427, -0.2427, -0.1111), (0.1315, -0.2886, 0.0), (0.2886, -0.1315, 0.0), (0.2427, -0.2427, -0.1111), (0.2886, 0.1315, 0.0), (0.1315, 0.2886, 0.0), (0.2427, 0.2427, -0.1111), (-0.67, -0.8271, 0.0), (-0.491, -0.6693, 0.0), (-0.6693, -0.491, 0.0), (-0.8271, -0.67, 0.0), (-0.491, 0.6693, 0.0), (-0.67, 0.8271, 0.0), (-0.8271, 0.67, 0.0), (-0.6693, 0.491, 0.0), (0.8271, -0.67, 0.0), (0.6693, -0.491, 0.0), (0.491, -0.6693, 0.0), (0.67, -0.8271, 0.0), (0.67, 0.8271, 0.0), (0.491, 0.6693, 0.0), (0.6693, 0.491, 0.0), (0.8271, 0.67, 0.0), (-0.6693, -0.491, -0.06545), (-0.8271, -0.67, -0.06545), (0.6693, 0.491, -0.06545), (0.8271, 0.67, -0.06545), (0.8271, -0.67, -0.06545), (0.6693, -0.491, -0.06545), (0.491, -0.6693, -0.06545), (0.67, -0.8271, -0.06545), (-0.491, 0.6693, -0.06545), (-0.67, 0.8271, -0.06545), (-0.8271, 0.67, -0.06545), (-0.6693, 0.491, -0.06545), (0.67, 0.8271, -0.06545), (0.491, 0.6693, -0.06545), (-0.67, -0.8271, -0.06545), (-0.491, -0.6693, -0.06545), (-0.199, 0.2558, -0.01398), (-0.2558, 0.199, -0.01398), (-0.8952, 0.9476, 0.0), (-0.9476, 0.8952, 0.0), (-0.5504, 0.6098, -0.01398), (-0.6098, 0.5504, -0.01398), (-0.7224, 0.7747, 0.0), (-0.7747, 0.7224, 0.0), (-0.5504, 0.6098, -0.06545), (-0.6098, 0.5504, -0.06545), (-0.7224, 0.7747, -0.06545), (-0.7747, 0.7224, -0.06545), (0.199, -0.2558, -0.01398), (0.2558, -0.199, -0.01398), (0.8952, -0.9476, 0.0), (0.9476, -0.8952, 0.0), (0.7747, -0.7224, 0.0), (0.7224, -0.7747, 0.0), (0.6098, -0.5504, -0.01398), (0.5504, -0.6098, -0.01398), (0.7747, -0.7224, -0.06545), (0.7224, -0.7747, -0.06545), (0.6098, -0.5504, -0.06545), (0.5504, -0.6098, -0.06545), (0.2558, 0.199, -0.005824), (0.199, 0.2558, -0.005824), (0.9476, 0.8952, 0.0), (0.8952, 0.9476, 0.0), (0.7224, 0.7747, 0.0), (0.7747, 0.7224, 0.0), (0.5504, 0.6098, -0.005824), (0.6098, 0.5504, -0.005824), (0.7224, 0.7747, -0.06545), (0.7747, 0.7224, -0.06545), (0.5504, 0.6098, -0.06545), (0.6098, 0.5504, -0.06545), (-0.2558, -0.199, -0.005824), (-0.199, -0.2558, -0.005824), (-0.9476, -0.8952, 0.0), (-0.8952, -0.9476, 0.0), (-0.7224, -0.7747, 0.0), (-0.7747, -0.7224, 0.0), (-0.5504, -0.6098, -0.005824), (-0.6098, -0.5504, -0.005824), (-0.7224, -0.7747, -0.06545), (-0.7747, -0.7224, -0.06545), (-0.5504, -0.6098, -0.06545), (-0.6098, -0.5504, -0.06545)], [], [(12, 39, 41, 19, 18), (60, 6, 11, 32), (56, 0, 14, 28), (50, 2, 15, 30), (13, 33, 35, 23, 22), (2, 57, 31, 15), (0, 45, 25, 14), (41, 40, 9, 20, 19), (8, 36, 38, 17, 16), (4, 51, 29, 10), (6, 53, 27, 11), (35, 34, 8, 16, 23), (24, 20, 21, 22), (18, 19, 20, 24), (17, 18, 24, 16), (16, 24, 22, 23), (9, 42, 44, 21, 20), (44, 43, 13, 22, 21), (38, 37, 12, 18, 17), (36, 8, 5, 47), (33, 77, 78, 34, 35), (36, 113, 114, 37, 38), (39, 89, 90, 40, 41), (42, 101, 102, 43, 44), (120, 113, 36, 47), (84, 80, 29, 51), (96, 89, 39, 55), (108, 101, 42, 59), (48, 4, 10, 26), (47, 5, 4, 48), (103, 106, 60, 32), (53, 54, 66, 65), (91, 94, 56, 28), (51, 52, 72, 71), (78, 82, 52, 34), (57, 58, 74, 73), (115, 118, 48, 26), (84, 51, 71, 88), (9, 40, 54, 7), (7, 54, 53, 6), (8, 34, 52, 5), (5, 52, 51, 4), (12, 37, 46, 1), (1, 46, 45, 0), (13, 43, 58, 3), (3, 58, 57, 2), (33, 13, 3, 49), (49, 3, 2, 50), (39, 12, 1, 55), (55, 1, 0, 56), (42, 9, 7, 59), (59, 7, 6, 60), (117, 45, 75, 121), (120, 47, 61, 124), (105, 57, 73, 109), (108, 59, 63, 112), (55, 56, 68, 67), (47, 48, 62, 61), (93, 53, 65, 97), (49, 50, 70, 69), (59, 60, 64, 63), (96, 55, 67, 100), (45, 46, 76, 75), (81, 49, 69, 85), (52, 82, 86, 72), (82, 81, 85, 86), (50, 83, 87, 70), (83, 84, 88, 87), (33, 49, 81, 77), (77, 81, 82, 78), (50, 30, 79, 83), (83, 79, 80, 84), (54, 95, 99, 66), (95, 96, 100, 99), (56, 94, 98, 68), (94, 93, 97, 98), (27, 53, 93, 92), (92, 93, 94, 91), (54, 40, 90, 95), (95, 90, 89, 96), (58, 107, 111, 74), (107, 108, 112, 111), (60, 106, 110, 64), (106, 105, 109, 110), (31, 57, 105, 104), (104, 105, 106, 103), (58, 43, 102, 107), (107, 102, 101, 108), (46, 119, 123, 76), (119, 120, 124, 123), (48, 118, 122, 62), (118, 117, 121, 122), (25, 45, 117, 116), (116, 117, 118, 115), (46, 37, 114, 119), (119, 114, 113, 120)])
_uv = me_plane.uv_layers.new(name='UVMap')
_uv.uv.foreach_set('vector', [0.5, 0.4151, 0.546, 0.4151, 0.5849, 0.4151, 0.5849, 0.4151, 0.5, 0.4151, 0.8991, 0.8302, 0.8991, 0.5, 1.0, 0.5, 1.0, 0.9214, 0.8302, 0.1009, 0.5, 0.1009, 0.5, 0.0, 0.9214, 0.0, 0.1698, 0.8991, 0.5, 0.8991, 0.5, 1.0, 0.07858, 1.0, 0.5, 0.5849, 0.454, 0.5849, 0.4151, 0.5849, 0.4151, 0.5849, 0.5, 0.5849, 0.5, 0.8991, 0.8302, 0.8991, 0.9214, 1.0, 0.5, 1.0, 0.5, 0.1009, 0.1698, 0.1009, 0.07858, 0.0, 0.5, 0.0, 0.5849, 0.4151, 0.5849, 0.454, 0.5849, 0.5, 0.5849, 0.5, 0.5849, 0.4151, 0.4151, 0.5, 0.4151, 0.454, 0.4151, 0.4151, 0.4151, 0.4151, 0.4151, 0.5, 0.1009, 0.5, 0.1009, 0.8302, 0.0, 0.9214, 0.0, 0.5, 0.8991, 0.5, 0.8991, 0.1698, 1.0, 0.07858, 1.0, 0.5, 0.4151, 0.5849, 0.4151, 0.546, 0.4151, 0.5, 0.4151, 0.5, 0.4151, 0.5849, 0.5, 0.5, 0.5849, 0.5, 0.5849, 0.5849, 0.5, 0.5849, 0.5, 0.4151, 0.5849, 0.4151, 0.5849, 0.5, 0.5, 0.5, 0.4151, 0.4151, 0.5, 0.4151, 0.5, 0.5, 0.4151, 0.5, 0.4151, 0.5, 0.5, 0.5, 0.5, 0.5849, 0.4151, 0.5849, 0.5849, 0.5, 0.5849, 0.546, 0.5849, 0.5849, 0.5849, 0.5849, 0.5849, 0.5, 0.5849, 0.5849, 0.546, 0.5849, 0.5, 0.5849, 0.5, 0.5849, 0.5849, 0.5849, 0.4151, 0.4151, 0.454, 0.4151, 0.5, 0.4151, 0.5, 0.4151, 0.4151, 0.4151, 0.4151, 0.454, 0.4151, 0.5, 0.2392, 0.5, 0.2392, 0.295, 0.454, 0.5849, 0.4353, 0.5649, 0.4167, 0.5449, 0.398, 0.5249, 0.4151, 0.5849, 0.4151, 0.454, 0.4351, 0.4353, 0.4551, 0.4167, 0.4751, 0.398, 0.4151, 0.4151, 0.546, 0.4151, 0.5647, 0.4351, 0.5833, 0.4551, 0.602, 0.4751, 0.5849, 0.4151, 0.5849, 0.546, 0.5649, 0.5647, 0.5449, 0.5833, 0.5249, 0.602, 0.5849, 0.5849, 0.2578, 0.2764, 0.4281, 0.441, 0.4151, 0.454, 0.2392, 0.295, 0.1239, 0.8532, 0.02619, 0.9476, 0.0, 0.9214, 0.1009, 0.8302, 0.7236, 0.2578, 0.559, 0.4281, 0.546, 0.4151, 0.705, 0.2392, 0.7422, 0.7236, 0.5719, 0.559, 0.5849, 0.546, 0.7608, 0.705, 0.1009, 0.1698, 0.1009, 0.5, 0.0, 0.5, 0.0, 0.07858, 0.2392, 0.295, 0.2392, 0.5, 0.1009, 0.5, 0.1009, 0.1698, 0.9738, 0.9476, 0.8761, 0.8532, 0.8991, 0.8302, 1.0, 0.9214, 0.8991, 0.1698, 0.7608, 0.295, 0.7608, 0.295, 0.8991, 0.1698, 0.9476, 0.02619, 0.8532, 0.1239, 0.8302, 0.1009, 0.9214, 0.0, 0.1009, 0.8302, 0.2392, 0.705, 0.2392, 0.705, 0.1009, 0.8302, 0.4281, 0.559, 0.2578, 0.7236, 0.2392, 0.705, 0.4151, 0.546, 0.8302, 0.8991, 0.705, 0.7608, 0.705, 0.7608, 0.8302, 0.8991, 0.02619, 0.05239, 0.1239, 0.1468, 0.1009, 0.1698, 0.0, 0.07858, 0.1239, 0.8532, 0.1009, 0.8302, 0.1009, 0.8302, 0.1239, 0.8532, 0.5849, 0.5, 0.5849, 0.454, 0.7608, 0.295, 0.7608, 0.5, 0.7608, 0.5, 0.7608, 0.295, 0.8991, 0.1698, 0.8991, 0.5, 0.4151, 0.5, 0.4151, 0.546, 0.2392, 0.705, 0.2392, 0.5, 0.2392, 0.5, 0.2392, 0.705, 0.1009, 0.8302, 0.1009, 0.5, 0.5, 0.4151, 0.454, 0.4151, 0.295, 0.2392, 0.5, 0.2392, 0.5, 0.2392, 0.295, 0.2392, 0.1698, 0.1009, 0.5, 0.1009, 0.5, 0.5849, 0.546, 0.5849, 0.705, 0.7608, 0.5, 0.7608, 0.5, 0.7608, 0.705, 0.7608, 0.8302, 0.8991, 0.5, 0.8991, 0.454, 0.5849, 0.5, 0.5849, 0.5, 0.7608, 0.295, 0.7608, 0.295, 0.7608, 0.5, 0.7608, 0.5, 0.8991, 0.1698, 0.8991, 0.546, 0.4151, 0.5, 0.4151, 0.5, 0.2392, 0.705, 0.2392, 0.705, 0.2392, 0.5, 0.2392, 0.5, 0.1009, 0.8302, 0.1009, 0.5849, 0.546, 0.5849, 0.5, 0.7608, 0.5, 0.7608, 0.705, 0.7608, 0.705, 0.7608, 0.5, 0.8991, 0.5, 0.8991, 0.8302, 0.1468, 0.1239, 0.1698, 0.1009, 0.1698, 0.1009, 0.1468, 0.1239, 0.2578, 0.2764, 0.2392, 0.295, 0.2392, 0.295, 0.2578, 0.2764, 0.8532, 0.8761, 0.8302, 0.8991, 0.8302, 0.8991, 0.8532, 0.8761, 0.7422, 0.7236, 0.7608, 0.705, 0.7608, 0.705, 0.7422, 0.7236, 0.705, 0.2392, 0.8302, 0.1009, 0.8302, 0.1009, 0.705, 0.2392, 0.2392, 0.295, 0.1009, 0.1698, 0.1009, 0.1698, 0.2392, 0.295, 0.8761, 0.1468, 0.8991, 0.1698, 0.8991, 0.1698, 0.8761, 0.1468, 0.295, 0.7608, 0.1698, 0.8991, 0.1698, 0.8991, 0.295, 0.7608, 0.7608, 0.705, 0.8991, 0.8302, 0.8991, 0.8302, 0.7608, 0.705, 0.7236, 0.2578, 0.705, 0.2392, 0.705, 0.2392, 0.7236, 0.2578, 0.1698, 0.1009, 0.295, 0.2392, 0.295, 0.2392, 0.1698, 0.1009, 0.2764, 0.7422, 0.295, 0.7608, 0.295, 0.7608, 0.2764, 0.7422, 0.2392, 0.705, 0.2578, 0.7236, 0.2578, 0.7236, 0.2392, 0.705, 0.2578, 0.7236, 0.2764, 0.7422, 0.2764, 0.7422, 0.2578, 0.7236, 0.1698, 0.8991, 0.1468, 0.8761, 0.1468, 0.8761, 0.1698, 0.8991, 0.1468, 0.8761, 0.1239, 0.8532, 0.1239, 0.8532, 0.1468, 0.8761, 0.454, 0.5849, 0.295, 0.7608, 0.2764, 0.7422, 0.441, 0.5719, 0.441, 0.5719, 0.2764, 0.7422, 0.2578, 0.7236, 0.4281, 0.559, 0.1698, 0.8991, 0.07858, 1.0, 0.05239, 0.9738, 0.1468, 0.8761, 0.1468, 0.8761, 0.05239, 0.9738, 0.02619, 0.9476, 0.1239, 0.8532, 0.7608, 0.295, 0.7422, 0.2764, 0.7422, 0.2764, 0.7608, 0.295, 0.7422, 0.2764, 0.7236, 0.2578, 0.7236, 0.2578, 0.7422, 0.2764, 0.8302, 0.1009, 0.8532, 0.1239, 0.8532, 0.1239, 0.8302, 0.1009, 0.8532, 0.1239, 0.8761, 0.1468, 0.8761, 0.1468, 0.8532, 0.1239, 1.0, 0.07858, 0.8991, 0.1698, 0.8761, 0.1468, 0.9738, 0.05239, 0.9738, 0.05239, 0.8761, 0.1468, 0.8532, 0.1239, 0.9476, 0.02619, 0.7608, 0.295, 0.5849, 0.454, 0.5719, 0.441, 0.7422, 0.2764, 0.7422, 0.2764, 0.5719, 0.441, 0.559, 0.4281, 0.7236, 0.2578, 0.705, 0.7608, 0.7236, 0.7422, 0.7236, 0.7422, 0.705, 0.7608, 0.7236, 0.7422, 0.7422, 0.7236, 0.7422, 0.7236, 0.7236, 0.7422, 0.8991, 0.8302, 0.8761, 0.8532, 0.8761, 0.8532, 0.8991, 0.8302, 0.8761, 0.8532, 0.8532, 0.8761, 0.8532, 0.8761, 0.8761, 0.8532, 0.9214, 1.0, 0.8302, 0.8991, 0.8532, 0.8761, 0.9476, 0.9738, 0.9476, 0.9738, 0.8532, 0.8761, 0.8761, 0.8532, 0.9738, 0.9476, 0.705, 0.7608, 0.546, 0.5849, 0.559, 0.5719, 0.7236, 0.7422, 0.7236, 0.7422, 0.559, 0.5719, 0.5719, 0.559, 0.7422, 0.7236, 0.295, 0.2392, 0.2764, 0.2578, 0.2764, 0.2578, 0.295, 0.2392, 0.2764, 0.2578, 0.2578, 0.2764, 0.2578, 0.2764, 0.2764, 0.2578, 0.1009, 0.1698, 0.1239, 0.1468, 0.1239, 0.1468, 0.1009, 0.1698, 0.1239, 0.1468, 0.1468, 0.1239, 0.1468, 0.1239, 0.1239, 0.1468, 0.07858, 0.0, 0.1698, 0.1009, 0.1468, 0.1239, 0.05239, 0.02619, 0.05239, 0.02619, 0.1468, 0.1239, 0.1239, 0.1468, 0.02619, 0.05239, 0.295, 0.2392, 0.454, 0.4151, 0.441, 0.4281, 0.2764, 0.2578, 0.2764, 0.2578, 0.441, 0.4281, 0.4281, 0.441, 0.2578, 0.2764])
me_plane.update()
me_plane_001 = bpy.data.meshes.new('Plane.001')
me_plane_001.from_pydata([(-0.6693, -0.491, -0.06545), (-0.8271, -0.67, -0.06545), (-0.67, -0.8271, -0.06545), (-0.491, -0.6693, -0.06545), (-0.7224, -0.7747, -0.06545), (-0.7747, -0.7224, -0.06545), (-0.5504, -0.6098, -0.06545), (-0.6098, -0.5504, -0.06545)], [], [(5, 7, 0, 1), (2, 3, 6, 4), (4, 6, 7, 5)])
_uv = me_plane_001.uv_layers.new(name='UVMap')
_uv.uv.foreach_set('vector', [0.1239, 0.1468, 0.2578, 0.2764, 0.2392, 0.295, 0.1009, 0.1698, 0.1698, 0.1009, 0.295, 0.2392, 0.2764, 0.2578, 0.1468, 0.1239, 0.1468, 0.1239, 0.2764, 0.2578, 0.2578, 0.2764, 0.1239, 0.1468])
me_plane_001.update()
me_plane_002 = bpy.data.meshes.new('Plane.002')
me_plane_002.from_pydata([(-0.491, 0.6693, -0.06545), (-0.67, 0.8271, -0.06545), (-0.8271, 0.67, -0.06545), (-0.6693, 0.491, -0.06545), (-0.5504, 0.6098, -0.06545), (-0.6098, 0.5504, -0.06545), (-0.7224, 0.7747, -0.06545), (-0.7747, 0.7224, -0.06545)], [], [(5, 7, 2, 3), (0, 1, 6, 4), (4, 6, 7, 5)])
_uv = me_plane_002.uv_layers.new(name='UVMap')
_uv.uv.foreach_set('vector', [0.2578, 0.7236, 0.1239, 0.8532, 0.1009, 0.8302, 0.2392, 0.705, 0.295, 0.7608, 0.1698, 0.8991, 0.1468, 0.8761, 0.2764, 0.7422, 0.2764, 0.7422, 0.1468, 0.8761, 0.1239, 0.8532, 0.2578, 0.7236])
me_plane_002.update()
me_plane_003 = bpy.data.meshes.new('Plane.003')
me_plane_003.from_pydata([(0.6693, 0.491, -0.06545), (0.8271, 0.67, -0.06545), (0.67, 0.8271, -0.06545), (0.491, 0.6693, -0.06545), (0.7224, 0.7747, -0.06545), (0.7747, 0.7224, -0.06545), (0.5504, 0.6098, -0.06545), (0.6098, 0.5504, -0.06545)], [], [(5, 7, 0, 1), (2, 3, 6, 4), (4, 6, 7, 5)])
_uv = me_plane_003.uv_layers.new(name='UVMap')
_uv.uv.foreach_set('vector', [0.8761, 0.8532, 0.7422, 0.7236, 0.7608, 0.705, 0.8991, 0.8302, 0.8302, 0.8991, 0.705, 0.7608, 0.7236, 0.7422, 0.8532, 0.8761, 0.8532, 0.8761, 0.7236, 0.7422, 0.7422, 0.7236, 0.8761, 0.8532])
me_plane_003.update()
me_plane_004 = bpy.data.meshes.new('Plane.004')
me_plane_004.from_pydata([(0.8271, -0.67, -0.06545), (0.6693, -0.491, -0.06545), (0.491, -0.6693, -0.06545), (0.67, -0.8271, -0.06545), (0.7747, -0.7224, -0.06545), (0.7224, -0.7747, -0.06545), (0.6098, -0.5504, -0.06545), (0.5504, -0.6098, -0.06545)], [], [(5, 7, 2, 3), (0, 1, 6, 4), (4, 6, 7, 5)])
_uv = me_plane_004.uv_layers.new(name='UVMap')
_uv.uv.foreach_set('vector', [0.8532, 0.1239, 0.7236, 0.2578, 0.705, 0.2392, 0.8302, 0.1009, 0.8991, 0.1698, 0.7608, 0.295, 0.7422, 0.2764, 0.8761, 0.1468, 0.8761, 0.1468, 0.7422, 0.2764, 0.7236, 0.2578, 0.8532, 0.1239])
me_plane_004.update()
me_plane_005 = bpy.data.meshes.new('Plane.005')
me_plane_005.from_pydata([(-1.0, 0.0, 0.0), (1.0, 0.0, 0.0), (0.0, -1.0, 0.0), (0.0, 1.0, 0.0), (-0.8428, -1.0, 0.0), (-1.0, -0.8428, 0.0), (1.0, -0.8428, 0.0), (0.8428, -1.0, 0.0), (-1.0, 0.8428, 0.0), (-0.8428, 1.0, 0.0), (0.8428, 1.0, 0.0), (1.0, 0.8428, 0.0), (-0.8952, 0.9476, 0.0), (-0.9476, 0.8952, 0.0), (0.8952, -0.9476, 0.0), (0.9476, -0.8952, 0.0), (0.9476, 0.8952, 0.0), (0.8952, 0.9476, 0.0), (-0.9476, -0.8952, 0.0), (-0.8952, -0.9476, 0.0), (-1.102, 9.164e-10, 0.0), (1.102, 9.164e-10, 0.0), (6.109e-10, -1.102, 0.0), (6.109e-10, 1.102, 0.0), (-0.9292, -1.102, 0.0), (-1.102, -0.9292, 0.0), (1.102, -0.9292, 0.0), (0.9292, -1.102, 0.0), (-1.102, 0.9292, 0.0), (-0.9292, 1.102, 0.0), (0.9292, 1.102, 0.0), (1.102, 0.9292, 0.0), (-0.987, 1.045, 0.0), (-1.045, 0.987, 0.0), (0.987, -1.045, 0.0), (1.045, -0.987, 0.0), (1.045, 0.987, 0.0), (0.987, 1.045, 0.0), (-1.045, -0.987, 0.0), (-0.987, -1.045, 0.0)], [], [(3, 10, 30, 23), (17, 16, 36, 37), (5, 0, 20, 25), (6, 15, 35, 26), (9, 3, 23, 29), (14, 7, 27, 34), (15, 14, 34, 35), (4, 19, 39, 24), (2, 4, 24, 22), (0, 8, 28, 20), (12, 9, 29, 32), (10, 17, 37, 30), (18, 5, 25, 38), (13, 12, 32, 33), (7, 2, 22, 27), (11, 1, 21, 31), (19, 18, 38, 39), (8, 13, 33, 28), (16, 11, 31, 36), (1, 6, 26, 21)])
_uv = me_plane_005.uv_layers.new(name='UVMap')
_uv.uv.foreach_set('vector', [0.5, 1.0, 0.9214, 1.0, 0.9214, 1.0, 0.5, 1.0, 0.9476, 0.9738, 0.9738, 0.9476, 0.9738, 0.9476, 0.9476, 0.9738, 0.0, 0.07858, 0.0, 0.5, 0.0, 0.5, 0.0, 0.07858, 1.0, 0.07858, 0.9738, 0.05239, 0.9738, 0.05239, 1.0, 0.07858, 0.07858, 1.0, 0.5, 1.0, 0.5, 1.0, 0.07858, 1.0, 0.9476, 0.02619, 0.9214, 0.0, 0.9214, 0.0, 0.9476, 0.02619, 0.9738, 0.05239, 0.9476, 0.02619, 0.9476, 0.02619, 0.9738, 0.05239, 0.07858, 0.0, 0.05239, 0.02619, 0.05239, 0.02619, 0.07858, 0.0, 0.5, 0.0, 0.07858, 0.0, 0.07858, 0.0, 0.5, 0.0, 0.0, 0.5, 0.0, 0.9214, 0.0, 0.9214, 0.0, 0.5, 0.05239, 0.9738, 0.07858, 1.0, 0.07858, 1.0, 0.05239, 0.9738, 0.9214, 1.0, 0.9476, 0.9738, 0.9476, 0.9738, 0.9214, 1.0, 0.02619, 0.05239, 0.0, 0.07858, 0.0, 0.07858, 0.02619, 0.05239, 0.02619, 0.9476, 0.05239, 0.9738, 0.05239, 0.9738, 0.02619, 0.9476, 0.9214, 0.0, 0.5, 0.0, 0.5, 0.0, 0.9214, 0.0, 1.0, 0.9214, 1.0, 0.5, 1.0, 0.5, 1.0, 0.9214, 0.05239, 0.02619, 0.02619, 0.05239, 0.02619, 0.05239, 0.05239, 0.02619, 0.0, 0.9214, 0.02619, 0.9476, 0.02619, 0.9476, 0.0, 0.9214, 0.9738, 0.9476, 1.0, 0.9214, 1.0, 0.9214, 0.9738, 0.9476, 1.0, 0.5, 1.0, 0.07858, 1.0, 0.07858, 1.0, 0.5])
me_plane_005.update()

# ---- curves / text
txt_text_001 = bpy.data.curves.new('Text.001', 'FONT')
txt_text_001.dimensions = '2D'
txt_text_001.body = 'Maschiene (tauscht Stuff ein)'
txt_text_002 = bpy.data.curves.new('Text.002', 'FONT')
txt_text_002.dimensions = '2D'
txt_text_002.body = 'sehr mystisch. 1 Alien Blob oder so'

# ---- objects
ob_cube = bpy.data.objects.new('Cube', me_cube)
ob_light = bpy.data.objects.new('Light', light_light)
ob_camera = bpy.data.objects.new('Camera', cam_camera)
ob_workbench = bpy.data.objects.new('workbench', me_cube_001)
ob_fenster = bpy.data.objects.new('fenster', me_cube_002)
ob_workbench_001 = bpy.data.objects.new('workbench.001', me_cube_003)
ob_crafting_ui = bpy.data.objects.new('crafting-ui', None)
ob_text = bpy.data.objects.new('Text', txt_text_001)
ob_icosphere = bpy.data.objects.new('Icosphere', me_icosphere)
ob_text_001 = bpy.data.objects.new('Text.001', txt_text_002)
ob_room_main = bpy.data.objects.new('room_main', me_cube_004)
ob_plane = bpy.data.objects.new('Plane', me_plane)
ob_plane_001 = bpy.data.objects.new('Plane.001', me_plane_001)
ob_plane_002 = bpy.data.objects.new('Plane.002', me_plane_002)
ob_plane_003 = bpy.data.objects.new('Plane.003', me_plane_003)
ob_plane_004 = bpy.data.objects.new('Plane.004', me_plane_004)
ob_plane_005 = bpy.data.objects.new('Plane.005', me_plane_005)

# ---- transforms, parenting, visibility, modifiers, constraints
ob_cube.location = (-5.075, 3.562, -0.001218)
ob_cube.lock_rotations_4d = False
ob_cube.empty_display_type = 'ARROWS'
ob_cube.lineart.crease_threshold = 0.0
ob_light.location = (4.076, 1.005, 5.904)
ob_light.rotation_euler = (0.6503, 0.05522, 1.866)
ob_light.lock_rotations_4d = False
ob_light.empty_display_type = 'ARROWS'
ob_light.color = (0.0, 0.0, 0.0, 0.0)
ob_light.lineart.crease_threshold = 0.0
ob_camera.location = (3.586, -3.288, 4.702)
ob_camera.rotation_euler = (0.9319, -2.827e-06, 0.8337)
ob_camera.lock_rotations_4d = False
ob_camera.empty_display_type = 'ARROWS'
ob_camera.color = (0.0, 0.0, 0.0, 0.0)
ob_camera.display_type = 'WIRE'
ob_camera.lineart.crease_threshold = 0.0
ob_workbench.location = (-4.334, 3.635, 0.3044)
ob_workbench.lock_rotations_4d = False
ob_workbench.empty_display_type = 'ARROWS'
ob_workbench.color = (0.5556, 0.3503, 0.2066, 1.0)
ob_workbench.lineart.crease_threshold = 0.0
ob_fenster.location = (-5.075, 3.562, -0.001218)
ob_fenster.lock_rotations_4d = False
ob_fenster.empty_display_type = 'ARROWS'
ob_fenster.color = (0.432, 0.8264, 1.0, 1.0)
ob_fenster.lineart.crease_threshold = 0.0
ob_workbench_001.location = (-4.764, 2.34, 0.3044)
ob_workbench_001.rotation_euler = (0.0, -0.0, 1.571)
ob_workbench_001.lock_rotations_4d = False
ob_workbench_001.empty_display_type = 'ARROWS'
ob_workbench_001.color = (0.5556, 0.3503, 0.2066, 1.0)
ob_workbench_001.lineart.crease_threshold = 0.0
ob_crafting_ui.location = (-4.307, 4.755, 0.365)
ob_crafting_ui.scale = (0.1434, 0.1434, 0.1434)
ob_crafting_ui.instance_type = 'COLLECTION'
ob_text.location = (-4.184, 1.977, 0.8063)
ob_text.rotation_euler = (1.571, -0.0, 0.0)
ob_text.scale = (0.2466, 0.2466, 0.2466)
ob_text.color = (0.03576, 0.03576, 0.03576, 1.0)
ob_icosphere.location = (-4.411, 1.977, 0.8063)
ob_icosphere.scale = (0.2027, 0.2027, 0.2027)
ob_icosphere.color = (1.318, 8.424, 12.0, 1.0)
ob_text_001.location = (-4.184, 1.977, 0.6437)
ob_text_001.rotation_euler = (1.571, -0.0, 0.0)
ob_text_001.scale = (0.1313, 0.1313, 0.1313)
ob_text_001.color = (0.02473, 0.02473, 0.02473, 1.0)
ob_room_main.location = (0.0, 0.0, 0.0)
ob_plane.location = (0.0, 0.0, 0.0)
ob_plane.color = (0.07958, 0.07958, 0.07958, 1.0)
ob_plane_001.location = (0.0, 0.0, 0.0)
ob_plane_001.color = (0.1813, 1.0, 0.2836, 1.0)
ob_plane_002.location = (0.0, 0.0, 0.0)
ob_plane_002.color = (0.08467, 0.222, 1.0, 1.0)
ob_plane_003.location = (0.0, 0.0, 0.0)
ob_plane_003.color = (1.0, 0.8472, 0.2509, 1.0)
ob_plane_004.location = (0.0, 0.0, 0.0)
ob_plane_004.color = (0.8948, 0.04271, 1.0, 1.0)
ob_plane_005.location = (0.0, 0.0, 0.0)
ob_plane_005.color = (0.5032, 0.5032, 0.5032, 1.0)
ob_crafting_ui.instance_collection = col_crafting_ui

# ---- collection membership
col_collection.objects.link(ob_cube)
col_collection.objects.link(ob_light)
col_collection.objects.link(ob_camera)
col_collection.objects.link(ob_workbench)
col_collection.objects.link(ob_fenster)
col_collection.objects.link(ob_workbench_001)
col_collection.objects.link(ob_crafting_ui)
col_collection.objects.link(ob_text)
col_collection.objects.link(ob_icosphere)
col_collection.objects.link(ob_text_001)
col_collection.objects.link(ob_room_main)
col_crafting_ui.objects.link(ob_plane)
col_crafting_ui.objects.link(ob_plane_001)
col_crafting_ui.objects.link(ob_plane_002)
col_crafting_ui.objects.link(ob_plane_003)
col_crafting_ui.objects.link(ob_plane_004)
col_crafting_ui.objects.link(ob_plane_005)

# ---- scene / render settings (as saved in the file)
scene.camera = ob_camera
scene.frame_start = 1; scene.frame_end = 250; scene.frame_set(1)
scene.render.engine = 'BLENDER_EEVEE_NEXT'
scene.eevee.ray_tracing_method = 'PROBE'
scene.eevee.use_raytracing = True
bpy.context.view_layer.update()
